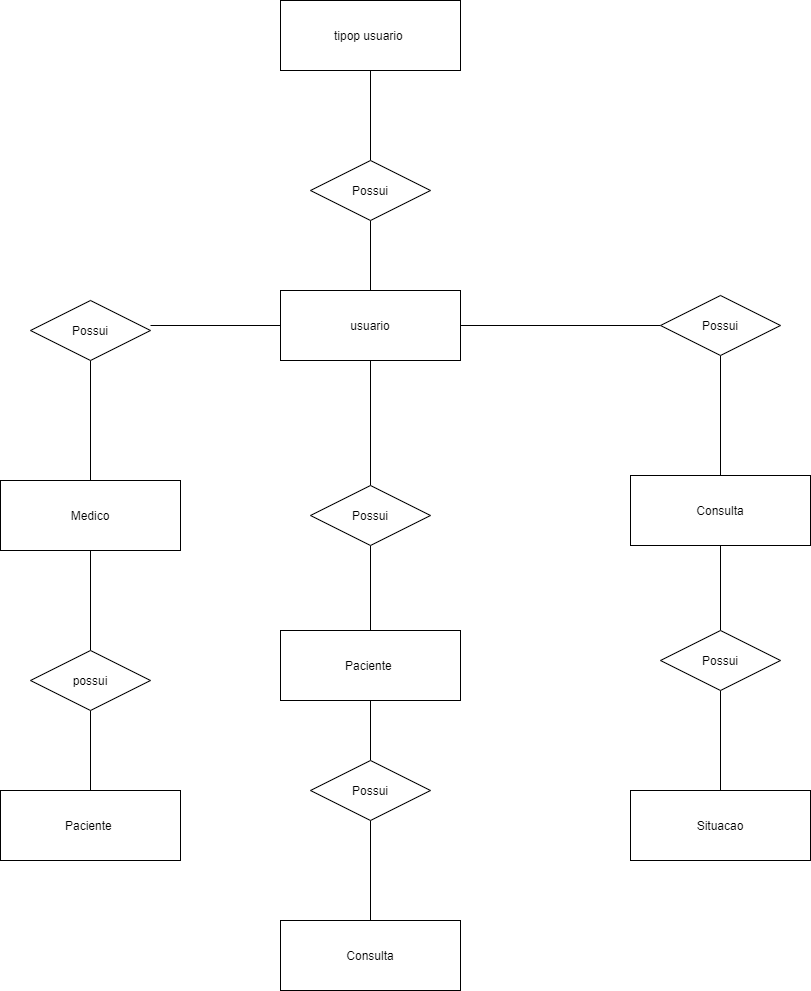

The diagram above was exported from draw.io. Its source (the exported page's mxGraphModel, read from the mxfile embedded in the PNG):
<mxGraphModel dx="1038" dy="521" grid="1" gridSize="10" guides="1" tooltips="1" connect="1" arrows="1" fold="1" page="1" pageScale="1" pageWidth="827" pageHeight="1169" math="0" shadow="0">
  <root>
    <mxCell id="0" />
    <mxCell id="1" parent="0" />
    <mxCell id="PJz1Q-GHPh9ZEEaq58WH-11" value="" style="edgeStyle=orthogonalEdgeStyle;rounded=0;orthogonalLoop=1;jettySize=auto;html=1;endArrow=none;endFill=0;" parent="1" source="PJz1Q-GHPh9ZEEaq58WH-1" target="PJz1Q-GHPh9ZEEaq58WH-3" edge="1">
      <mxGeometry relative="1" as="geometry" />
    </mxCell>
    <mxCell id="PJz1Q-GHPh9ZEEaq58WH-1" value="tipop usuario&amp;nbsp;" style="whiteSpace=wrap;html=1;align=center;" parent="1" vertex="1">
      <mxGeometry x="300" y="40" width="180" height="70" as="geometry" />
    </mxCell>
    <mxCell id="PJz1Q-GHPh9ZEEaq58WH-12" value="" style="edgeStyle=orthogonalEdgeStyle;rounded=0;orthogonalLoop=1;jettySize=auto;html=1;endArrow=none;endFill=0;" parent="1" source="PJz1Q-GHPh9ZEEaq58WH-3" target="PJz1Q-GHPh9ZEEaq58WH-4" edge="1">
      <mxGeometry relative="1" as="geometry" />
    </mxCell>
    <mxCell id="PJz1Q-GHPh9ZEEaq58WH-3" value="Possui" style="shape=rhombus;perimeter=rhombusPerimeter;whiteSpace=wrap;html=1;align=center;" parent="1" vertex="1">
      <mxGeometry x="330" y="200" width="120" height="60" as="geometry" />
    </mxCell>
    <mxCell id="PJz1Q-GHPh9ZEEaq58WH-17" value="" style="edgeStyle=orthogonalEdgeStyle;rounded=0;orthogonalLoop=1;jettySize=auto;html=1;endArrow=none;endFill=0;" parent="1" source="PJz1Q-GHPh9ZEEaq58WH-4" edge="1">
      <mxGeometry relative="1" as="geometry">
        <mxPoint x="170" y="365" as="targetPoint" />
      </mxGeometry>
    </mxCell>
    <mxCell id="PJz1Q-GHPh9ZEEaq58WH-19" value="" style="edgeStyle=orthogonalEdgeStyle;rounded=0;orthogonalLoop=1;jettySize=auto;html=1;endArrow=none;endFill=0;" parent="1" source="PJz1Q-GHPh9ZEEaq58WH-4" target="PJz1Q-GHPh9ZEEaq58WH-8" edge="1">
      <mxGeometry relative="1" as="geometry" />
    </mxCell>
    <mxCell id="PJz1Q-GHPh9ZEEaq58WH-25" value="" style="edgeStyle=orthogonalEdgeStyle;rounded=0;orthogonalLoop=1;jettySize=auto;html=1;endArrow=none;endFill=0;entryX=0;entryY=0.5;entryDx=0;entryDy=0;" parent="1" source="PJz1Q-GHPh9ZEEaq58WH-4" target="PJz1Q-GHPh9ZEEaq58WH-6" edge="1">
      <mxGeometry relative="1" as="geometry">
        <mxPoint x="610" y="400" as="targetPoint" />
      </mxGeometry>
    </mxCell>
    <mxCell id="PJz1Q-GHPh9ZEEaq58WH-4" value="usuario" style="whiteSpace=wrap;html=1;align=center;" parent="1" vertex="1">
      <mxGeometry x="300" y="330" width="180" height="70" as="geometry" />
    </mxCell>
    <mxCell id="PJz1Q-GHPh9ZEEaq58WH-29" style="edgeStyle=orthogonalEdgeStyle;rounded=0;orthogonalLoop=1;jettySize=auto;html=1;entryX=0.5;entryY=0;entryDx=0;entryDy=0;endArrow=none;endFill=0;" parent="1" source="PJz1Q-GHPh9ZEEaq58WH-5" target="PJz1Q-GHPh9ZEEaq58WH-7" edge="1">
      <mxGeometry relative="1" as="geometry" />
    </mxCell>
    <mxCell id="PJz1Q-GHPh9ZEEaq58WH-5" value="Possui" style="shape=rhombus;perimeter=rhombusPerimeter;whiteSpace=wrap;html=1;align=center;" parent="1" vertex="1">
      <mxGeometry x="50" y="340" width="120" height="60" as="geometry" />
    </mxCell>
    <mxCell id="L_3VuOcCKRTebJh6BZBp-15" style="edgeStyle=orthogonalEdgeStyle;rounded=0;orthogonalLoop=1;jettySize=auto;html=1;entryX=0.5;entryY=0;entryDx=0;entryDy=0;endArrow=none;endFill=0;" edge="1" parent="1" source="PJz1Q-GHPh9ZEEaq58WH-6" target="L_3VuOcCKRTebJh6BZBp-6">
      <mxGeometry relative="1" as="geometry" />
    </mxCell>
    <mxCell id="PJz1Q-GHPh9ZEEaq58WH-6" value="Possui" style="shape=rhombus;perimeter=rhombusPerimeter;whiteSpace=wrap;html=1;align=center;" parent="1" vertex="1">
      <mxGeometry x="680" y="335" width="120" height="60" as="geometry" />
    </mxCell>
    <mxCell id="L_3VuOcCKRTebJh6BZBp-2" value="" style="edgeStyle=orthogonalEdgeStyle;rounded=0;orthogonalLoop=1;jettySize=auto;html=1;endArrow=none;endFill=0;" edge="1" parent="1" source="PJz1Q-GHPh9ZEEaq58WH-7" target="L_3VuOcCKRTebJh6BZBp-1">
      <mxGeometry relative="1" as="geometry" />
    </mxCell>
    <mxCell id="PJz1Q-GHPh9ZEEaq58WH-7" value="Medico" style="whiteSpace=wrap;html=1;align=center;" parent="1" vertex="1">
      <mxGeometry x="20" y="520" width="180" height="70" as="geometry" />
    </mxCell>
    <mxCell id="PJz1Q-GHPh9ZEEaq58WH-26" value="" style="edgeStyle=orthogonalEdgeStyle;rounded=0;orthogonalLoop=1;jettySize=auto;html=1;endArrow=none;endFill=0;" parent="1" source="PJz1Q-GHPh9ZEEaq58WH-8" target="PJz1Q-GHPh9ZEEaq58WH-10" edge="1">
      <mxGeometry relative="1" as="geometry" />
    </mxCell>
    <mxCell id="PJz1Q-GHPh9ZEEaq58WH-8" value="Possui" style="shape=rhombus;perimeter=rhombusPerimeter;whiteSpace=wrap;html=1;align=center;" parent="1" vertex="1">
      <mxGeometry x="330" y="525" width="120" height="60" as="geometry" />
    </mxCell>
    <mxCell id="L_3VuOcCKRTebJh6BZBp-9" value="" style="edgeStyle=orthogonalEdgeStyle;rounded=0;orthogonalLoop=1;jettySize=auto;html=1;endArrow=none;endFill=0;" edge="1" parent="1" source="PJz1Q-GHPh9ZEEaq58WH-10" target="L_3VuOcCKRTebJh6BZBp-8">
      <mxGeometry relative="1" as="geometry" />
    </mxCell>
    <mxCell id="PJz1Q-GHPh9ZEEaq58WH-10" value="Paciente&amp;nbsp;" style="whiteSpace=wrap;html=1;align=center;" parent="1" vertex="1">
      <mxGeometry x="300" y="670" width="180" height="70" as="geometry" />
    </mxCell>
    <mxCell id="PJz1Q-GHPh9ZEEaq58WH-15" style="edgeStyle=orthogonalEdgeStyle;rounded=0;orthogonalLoop=1;jettySize=auto;html=1;" parent="1" edge="1">
      <mxGeometry relative="1" as="geometry">
        <mxPoint x="650" y="400" as="sourcePoint" />
        <mxPoint x="650" y="400" as="targetPoint" />
      </mxGeometry>
    </mxCell>
    <mxCell id="L_3VuOcCKRTebJh6BZBp-5" value="" style="edgeStyle=orthogonalEdgeStyle;rounded=0;orthogonalLoop=1;jettySize=auto;html=1;endArrow=none;endFill=0;" edge="1" parent="1" source="L_3VuOcCKRTebJh6BZBp-1" target="L_3VuOcCKRTebJh6BZBp-4">
      <mxGeometry relative="1" as="geometry" />
    </mxCell>
    <mxCell id="L_3VuOcCKRTebJh6BZBp-1" value="possui" style="shape=rhombus;perimeter=rhombusPerimeter;whiteSpace=wrap;html=1;align=center;" vertex="1" parent="1">
      <mxGeometry x="50" y="690" width="120" height="60" as="geometry" />
    </mxCell>
    <mxCell id="L_3VuOcCKRTebJh6BZBp-4" value="Paciente&amp;nbsp;" style="whiteSpace=wrap;html=1;align=center;" vertex="1" parent="1">
      <mxGeometry x="20" y="830" width="180" height="70" as="geometry" />
    </mxCell>
    <mxCell id="L_3VuOcCKRTebJh6BZBp-13" value="" style="edgeStyle=orthogonalEdgeStyle;rounded=0;orthogonalLoop=1;jettySize=auto;html=1;endArrow=none;endFill=0;" edge="1" parent="1" source="L_3VuOcCKRTebJh6BZBp-6" target="L_3VuOcCKRTebJh6BZBp-12">
      <mxGeometry relative="1" as="geometry" />
    </mxCell>
    <mxCell id="L_3VuOcCKRTebJh6BZBp-6" value="Consulta" style="whiteSpace=wrap;html=1;align=center;" vertex="1" parent="1">
      <mxGeometry x="650" y="515" width="180" height="70" as="geometry" />
    </mxCell>
    <mxCell id="L_3VuOcCKRTebJh6BZBp-7" value="Consulta" style="whiteSpace=wrap;html=1;align=center;" vertex="1" parent="1">
      <mxGeometry x="300" y="960" width="180" height="70" as="geometry" />
    </mxCell>
    <mxCell id="L_3VuOcCKRTebJh6BZBp-10" value="" style="edgeStyle=orthogonalEdgeStyle;rounded=0;orthogonalLoop=1;jettySize=auto;html=1;endArrow=none;endFill=0;" edge="1" parent="1" source="L_3VuOcCKRTebJh6BZBp-8" target="L_3VuOcCKRTebJh6BZBp-7">
      <mxGeometry relative="1" as="geometry" />
    </mxCell>
    <mxCell id="L_3VuOcCKRTebJh6BZBp-8" value="Possui" style="shape=rhombus;perimeter=rhombusPerimeter;whiteSpace=wrap;html=1;align=center;" vertex="1" parent="1">
      <mxGeometry x="330" y="800" width="120" height="60" as="geometry" />
    </mxCell>
    <mxCell id="L_3VuOcCKRTebJh6BZBp-11" value="Situacao" style="whiteSpace=wrap;html=1;align=center;" vertex="1" parent="1">
      <mxGeometry x="650" y="830" width="180" height="70" as="geometry" />
    </mxCell>
    <mxCell id="L_3VuOcCKRTebJh6BZBp-14" value="" style="edgeStyle=orthogonalEdgeStyle;rounded=0;orthogonalLoop=1;jettySize=auto;html=1;endArrow=none;endFill=0;" edge="1" parent="1" source="L_3VuOcCKRTebJh6BZBp-12" target="L_3VuOcCKRTebJh6BZBp-11">
      <mxGeometry relative="1" as="geometry" />
    </mxCell>
    <mxCell id="L_3VuOcCKRTebJh6BZBp-12" value="Possui" style="shape=rhombus;perimeter=rhombusPerimeter;whiteSpace=wrap;html=1;align=center;" vertex="1" parent="1">
      <mxGeometry x="680" y="670" width="120" height="60" as="geometry" />
    </mxCell>
  </root>
</mxGraphModel>